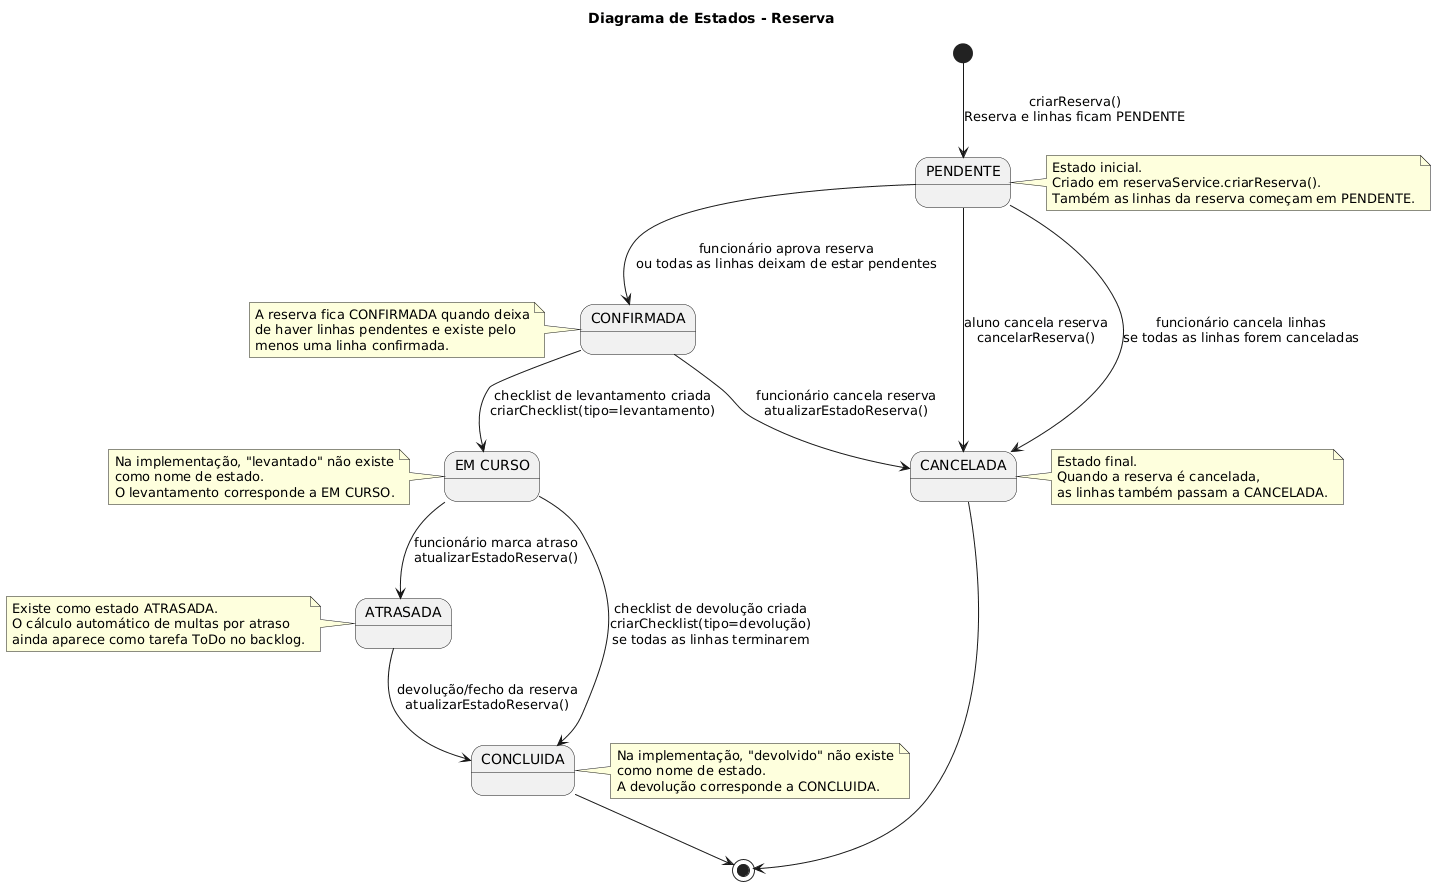

The diagram above was rendered by PlantUML. Its source (embedded in the PNG):
@startuml
title Diagrama de Estados - Reserva

[*] --> PENDENTE : criarReserva()\nReserva e linhas ficam PENDENTE

PENDENTE --> CONFIRMADA : funcionário aprova reserva\nou todas as linhas deixam de estar pendentes
PENDENTE --> CANCELADA : aluno cancela reserva\ncancelarReserva()
PENDENTE --> CANCELADA : funcionário cancela linhas\nse todas as linhas forem canceladas

CONFIRMADA --> EM_CURSO : checklist de levantamento criada\ncriarChecklist(tipo=levantamento)
CONFIRMADA --> CANCELADA : funcionário cancela reserva\natualizarEstadoReserva()

EM_CURSO --> CONCLUIDA : checklist de devolução criada\ncriarChecklist(tipo=devolução)\nse todas as linhas terminarem
EM_CURSO --> ATRASADA : funcionário marca atraso\natualizarEstadoReserva()

ATRASADA --> CONCLUIDA : devolução/fecho da reserva\natualizarEstadoReserva()

CANCELADA --> [*]
CONCLUIDA --> [*]

state PENDENTE as "PENDENTE"
state CONFIRMADA as "CONFIRMADA"
state EM_CURSO as "EM CURSO"
state CONCLUIDA as "CONCLUIDA"
state CANCELADA as "CANCELADA"
state ATRASADA as "ATRASADA"

note right of PENDENTE
Estado inicial.
Criado em reservaService.criarReserva().
Também as linhas da reserva começam em PENDENTE.
end note

note left of CONFIRMADA
A reserva fica CONFIRMADA quando deixa
de haver linhas pendentes e existe pelo
menos uma linha confirmada.
end note

note left of EM_CURSO
Na implementação, "levantado" não existe
como nome de estado.
O levantamento corresponde a EM CURSO.
end note

note right of CONCLUIDA
Na implementação, "devolvido" não existe
como nome de estado.
A devolução corresponde a CONCLUIDA.
end note

note right of CANCELADA
Estado final.
Quando a reserva é cancelada,
as linhas também passam a CANCELADA.
end note

note left of ATRASADA
Existe como estado ATRASADA.
O cálculo automático de multas por atraso
ainda aparece como tarefa ToDo no backlog.
end note
@enduml